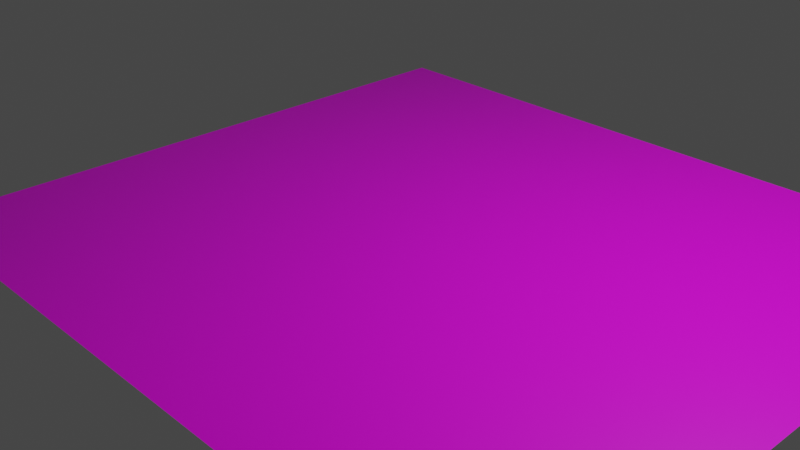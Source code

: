 # Source: parking.blend  (saved by Blender 2.81.16; exported with 4.5.12 LTS)
import bpy
from mathutils import Matrix  # noqa: F401  (used for matrix-valued properties, if any)

bpy.ops.wm.read_factory_settings(use_empty=True)
scene = bpy.context.scene
scene.name = 'Scene'

# ---- collections
col_collection = bpy.data.collections.new('Collection'); scene.collection.children.link(col_collection)

# ---- images (referenced by path relative to the original .blend; pixels are not part of the script)
import os
ASSET_DIR = os.environ.get("B2B_ASSET_DIR", "")  # directory of the original .blend (textures are referenced by path, not embedded)
HERE = os.path.dirname(os.path.abspath(__file__))  # packed textures are extracted next to this script under _unpacked/

def load_image(name, relpath, width, height, colorspace="sRGB"):
    """Load a texture the original file referenced (path relative to the .blend, or extracted next to this script)."""
    p = next((c for c in (os.path.join(HERE, relpath), os.path.join(ASSET_DIR, relpath)) if relpath and os.path.exists(c)), "")
    if p:
        img = bpy.data.images.load(p, check_existing=True)
        img.name = name
    else:  # same state as the original file: an image datablock whose file is absent (Cycles renders it pink)
        img = bpy.data.images.new(name, width, height)
        img.source = "FILE"
        img.filepath = "//" + (relpath or name)
    img.colorspace_settings.name = colorspace
    return img
img_parking_texture_jpg = load_image('parking texture.jpg', 'parking texture.jpg', 1024, 1024, 'sRGB')

# ---- materials (node trees are filled in below, after node groups)
mat_material = bpy.data.materials.new('Material')
mat_material.alpha_threshold = 0.0
mat_material.use_transparent_shadow = False
mat_material.line_color = (0.0, 0.0, 0.0, 1.0)

# ---- material node trees
mat_material.use_nodes = True; mat_material.node_tree.nodes.clear()
_N = mat_material.node_tree.nodes; _L = mat_material.node_tree.links
n0 = _N.new('ShaderNodeOutputMaterial'); n0.name = 'Material Output'; n0.location = (300, 300)
n1 = _N.new('ShaderNodeBsdfPrincipled'); n1.name = 'Principled BSDF'; n1.location = (10, 300)
n1.distribution = 'GGX'
n1.subsurface_method = 'BURLEY'
n1.inputs[2].default_value = 0.4
n1.inputs[3].default_value = 1.45
n1.inputs[27].default_value = (0.0, 0.0, 0.0, 1.0)
n1.inputs[28].default_value = 1.0
n2 = _N.new('ShaderNodeTexImage'); n2.name = 'Image Texture'; n2.location = (-280, 280)
n2.image = img_parking_texture_jpg
_L.new(n1.outputs[0], n0.inputs[0])
_L.new(n2.outputs[0], n1.inputs[0])
n0.is_active_output = True

# ---- world
world_world = bpy.data.worlds.new('World'); scene.world = world_world
world_world.use_nodes = True; world_world.node_tree.nodes.clear()
_N = world_world.node_tree.nodes; _L = world_world.node_tree.links
n0 = _N.new('ShaderNodeOutputWorld'); n0.name = 'World Output'; n0.location = (300, 300)
n1 = _N.new('ShaderNodeBackground'); n1.name = 'Background'; n1.location = (10, 300)
n1.inputs[0].default_value = (0.05088, 0.05088, 0.05088, 1.0)
_L.new(n1.outputs[0], n0.inputs[0])
n0.is_active_output = True
world_world.color = (0.05088, 0.05088, 0.05088)
world_world.use_sun_shadow = False
world_world.sun_shadow_jitter_overblur = 0.0

# ---- cameras
cam_camera = bpy.data.cameras.new('Camera')
cam_camera.clip_end = 100.0
cam_camera.ortho_scale = 7.314

# ---- lights
light_light = bpy.data.lights.new('Light', 'POINT')
light_light.transmission_factor = 0.0
light_light.energy = 1000.0
light_light.shadow_soft_size = 0.1
light_light.shadow_maximum_resolution = 0.006
light_light.use_absolute_resolution = True

# ---- meshes
me_plane = bpy.data.meshes.new('Plane')
me_plane.from_pydata([(-1.134, -1.001, 0.0), (1.569, -1.001, 0.0), (-1.134, 1.001, 0.0), (1.569, 1.001, 0.0)], [], [(0, 1, 3, 2)])
_uv = me_plane.uv_layers.new(name='UVMap')
_uv.uv.foreach_set('vector', [0.6545, 0.991, 0.05411, 0.991, 0.05411, 0.002381, 0.6545, 0.002381])
me_plane.materials.append(mat_material)
me_plane.use_remesh_fix_poles = True
me_plane.use_remesh_preserve_attributes = False
me_plane.use_mirror_vertex_groups = False
me_plane.update()

# ---- objects
ob_light = bpy.data.objects.new('Light', light_light)
ob_camera = bpy.data.objects.new('Camera', cam_camera)
ob_plane = bpy.data.objects.new('Plane', me_plane)

# ---- transforms, parenting, visibility, modifiers, constraints
ob_light.location = (4.076, 1.005, 5.904)
ob_light.rotation_euler = (0.6503, 0.05522, 1.866)
ob_light.lock_rotations_4d = False
ob_light.empty_display_type = 'ARROWS'
ob_light.color = (0.0, 0.0, 0.0, 0.0)
ob_light.lineart.crease_threshold = 0.0
ob_camera.location = (7.359, -6.926, 4.958)
ob_camera.rotation_euler = (1.109, 0.0, 0.8149)
ob_camera.lock_rotations_4d = False
ob_camera.empty_display_type = 'ARROWS'
ob_camera.color = (0.0, 0.0, 0.0, 0.0)
ob_camera.display_type = 'WIRE'
ob_camera.lineart.crease_threshold = 0.0
ob_plane.location = (0.0, 0.0, 0.0)
ob_plane.scale = (2.89, 3.518, 1.0)
ob_plane.lineart.crease_threshold = 0.0

# ---- collection membership
col_collection.objects.link(ob_light)
col_collection.objects.link(ob_camera)
col_collection.objects.link(ob_plane)

# ---- scene / render settings (as saved in the file)
scene.camera = ob_camera
scene.frame_start = 1; scene.frame_end = 250; scene.frame_set(1)
scene.render.engine = 'BLENDER_EEVEE_NEXT'
scene.cycles.use_denoising = False
scene.cycles.samples = 128
scene.cycles.sampling_pattern = 'TABULATED_SOBOL'
scene.cycles.use_adaptive_sampling = False
scene.cycles.use_light_tree = False
scene.view_settings.view_transform = 'Filmic'
bpy.context.view_layer.update()
